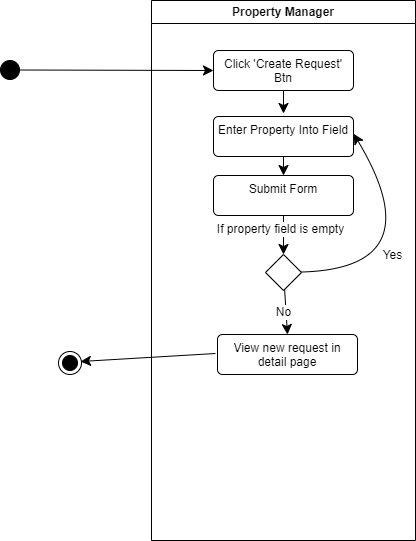

The diagram above was exported from draw.io. Its source (the exported page's mxGraphModel, read from the mxfile embedded in the PNG):
<mxGraphModel dx="1722" dy="1024" grid="0" gridSize="10" guides="1" tooltips="1" connect="1" arrows="1" fold="1" page="0" pageScale="1" pageWidth="827" pageHeight="1169" math="0" shadow="0">
  <root>
    <mxCell id="0" />
    <mxCell id="1" parent="0" />
    <mxCell id="gX8lP8oXlxVexuRxcrJK-1" value="Property Manager" style="swimlane;whiteSpace=wrap;html=1;" parent="1" vertex="1">
      <mxGeometry x="-174" y="-141" width="264" height="540" as="geometry" />
    </mxCell>
    <mxCell id="gX8lP8oXlxVexuRxcrJK-2" style="edgeStyle=none;curved=1;rounded=0;orthogonalLoop=1;jettySize=auto;html=1;fontSize=12;startSize=8;endSize=8;" parent="gX8lP8oXlxVexuRxcrJK-1" source="gX8lP8oXlxVexuRxcrJK-3" edge="1">
      <mxGeometry relative="1" as="geometry">
        <mxPoint x="132" y="113" as="targetPoint" />
      </mxGeometry>
    </mxCell>
    <mxCell id="gX8lP8oXlxVexuRxcrJK-3" value="Click 'Create Request' Btn" style="html=1;align=center;verticalAlign=top;rounded=1;absoluteArcSize=1;arcSize=10;dashed=0;whiteSpace=wrap;" parent="gX8lP8oXlxVexuRxcrJK-1" vertex="1">
      <mxGeometry x="62" y="50" width="140" height="40" as="geometry" />
    </mxCell>
    <mxCell id="gX8lP8oXlxVexuRxcrJK-4" style="edgeStyle=none;curved=1;rounded=0;orthogonalLoop=1;jettySize=auto;html=1;entryX=0.5;entryY=0;entryDx=0;entryDy=0;fontSize=12;startSize=8;endSize=8;" parent="gX8lP8oXlxVexuRxcrJK-1" edge="1">
      <mxGeometry relative="1" as="geometry">
        <mxPoint x="132" y="202" as="targetPoint" />
      </mxGeometry>
    </mxCell>
    <mxCell id="gX8lP8oXlxVexuRxcrJK-7" style="edgeStyle=none;curved=1;rounded=0;orthogonalLoop=1;jettySize=auto;html=1;entryX=0.5;entryY=0;entryDx=0;entryDy=0;fontSize=12;startSize=8;endSize=8;" parent="gX8lP8oXlxVexuRxcrJK-1" edge="1">
      <mxGeometry relative="1" as="geometry">
        <Array as="points">
          <mxPoint x="328" y="155" />
        </Array>
        <mxPoint x="148.94736842105272" y="218.94736842105272" as="sourcePoint" />
      </mxGeometry>
    </mxCell>
    <mxCell id="gX8lP8oXlxVexuRxcrJK-8" value="No" style="edgeLabel;html=1;align=center;verticalAlign=middle;resizable=0;points=[];fontSize=12;" parent="gX8lP8oXlxVexuRxcrJK-7" vertex="1" connectable="0">
      <mxGeometry x="-0.4746" y="24" relative="1" as="geometry">
        <mxPoint as="offset" />
      </mxGeometry>
    </mxCell>
    <mxCell id="gX8lP8oXlxVexuRxcrJK-17" value="" style="edgeStyle=none;curved=1;rounded=0;orthogonalLoop=1;jettySize=auto;html=1;fontSize=12;startSize=8;endSize=8;entryX=0.957;entryY=0.435;entryDx=0;entryDy=0;entryPerimeter=0;" parent="gX8lP8oXlxVexuRxcrJK-1" target="gX8lP8oXlxVexuRxcrJK-15" edge="1">
      <mxGeometry relative="1" as="geometry">
        <mxPoint x="-56" y="323.74" as="targetPoint" />
        <mxPoint x="64" y="353" as="sourcePoint" />
      </mxGeometry>
    </mxCell>
    <mxCell id="gX8lP8oXlxVexuRxcrJK-30" style="edgeStyle=none;curved=1;rounded=0;orthogonalLoop=1;jettySize=auto;html=1;fontSize=12;startSize=8;endSize=8;" parent="gX8lP8oXlxVexuRxcrJK-1" source="gX8lP8oXlxVexuRxcrJK-18" target="gX8lP8oXlxVexuRxcrJK-20" edge="1">
      <mxGeometry relative="1" as="geometry" />
    </mxCell>
    <mxCell id="gX8lP8oXlxVexuRxcrJK-18" value="Enter Property Into Field" style="html=1;align=center;verticalAlign=top;rounded=1;absoluteArcSize=1;arcSize=10;dashed=0;whiteSpace=wrap;" parent="gX8lP8oXlxVexuRxcrJK-1" vertex="1">
      <mxGeometry x="62" y="116" width="140" height="40" as="geometry" />
    </mxCell>
    <mxCell id="gX8lP8oXlxVexuRxcrJK-25" style="edgeStyle=none;curved=1;rounded=0;orthogonalLoop=1;jettySize=auto;html=1;entryX=1.001;entryY=0.433;entryDx=0;entryDy=0;fontSize=12;startSize=8;endSize=8;entryPerimeter=0;" parent="gX8lP8oXlxVexuRxcrJK-1" source="gX8lP8oXlxVexuRxcrJK-19" target="gX8lP8oXlxVexuRxcrJK-18" edge="1">
      <mxGeometry relative="1" as="geometry">
        <Array as="points">
          <mxPoint x="283" y="268" />
        </Array>
      </mxGeometry>
    </mxCell>
    <mxCell id="gX8lP8oXlxVexuRxcrJK-26" value="Yes" style="edgeLabel;html=1;align=center;verticalAlign=middle;resizable=0;points=[];fontSize=12;" parent="gX8lP8oXlxVexuRxcrJK-25" vertex="1" connectable="0">
      <mxGeometry x="-0.368" y="14" relative="1" as="geometry">
        <mxPoint as="offset" />
      </mxGeometry>
    </mxCell>
    <mxCell id="gX8lP8oXlxVexuRxcrJK-28" style="edgeStyle=none;curved=1;rounded=0;orthogonalLoop=1;jettySize=auto;html=1;entryX=0.5;entryY=0;entryDx=0;entryDy=0;fontSize=12;startSize=8;endSize=8;" parent="gX8lP8oXlxVexuRxcrJK-1" source="gX8lP8oXlxVexuRxcrJK-19" target="gX8lP8oXlxVexuRxcrJK-27" edge="1">
      <mxGeometry relative="1" as="geometry" />
    </mxCell>
    <mxCell id="gX8lP8oXlxVexuRxcrJK-29" value="No" style="edgeLabel;html=1;align=center;verticalAlign=middle;resizable=0;points=[];fontSize=12;" parent="gX8lP8oXlxVexuRxcrJK-28" vertex="1" connectable="0">
      <mxGeometry x="-0.0256" y="-3" relative="1" as="geometry">
        <mxPoint as="offset" />
      </mxGeometry>
    </mxCell>
    <mxCell id="gX8lP8oXlxVexuRxcrJK-19" value="" style="rhombus;whiteSpace=wrap;html=1;" parent="gX8lP8oXlxVexuRxcrJK-1" vertex="1">
      <mxGeometry x="114" y="254" width="36" height="36" as="geometry" />
    </mxCell>
    <mxCell id="gX8lP8oXlxVexuRxcrJK-21" style="edgeStyle=none;curved=1;rounded=0;orthogonalLoop=1;jettySize=auto;html=1;entryX=0.5;entryY=0;entryDx=0;entryDy=0;fontSize=12;startSize=8;endSize=8;" parent="gX8lP8oXlxVexuRxcrJK-1" source="gX8lP8oXlxVexuRxcrJK-20" target="gX8lP8oXlxVexuRxcrJK-19" edge="1">
      <mxGeometry relative="1" as="geometry" />
    </mxCell>
    <mxCell id="gX8lP8oXlxVexuRxcrJK-22" value="If property field is empty" style="edgeLabel;html=1;align=center;verticalAlign=middle;resizable=0;points=[];fontSize=12;" parent="gX8lP8oXlxVexuRxcrJK-21" vertex="1" connectable="0">
      <mxGeometry x="-0.3105" y="-3" relative="1" as="geometry">
        <mxPoint as="offset" />
      </mxGeometry>
    </mxCell>
    <mxCell id="gX8lP8oXlxVexuRxcrJK-20" value="Submit Form" style="html=1;align=center;verticalAlign=top;rounded=1;absoluteArcSize=1;arcSize=10;dashed=0;whiteSpace=wrap;" parent="gX8lP8oXlxVexuRxcrJK-1" vertex="1">
      <mxGeometry x="62" y="175" width="140" height="40" as="geometry" />
    </mxCell>
    <mxCell id="gX8lP8oXlxVexuRxcrJK-27" value="View new request in detail page" style="html=1;align=center;verticalAlign=top;rounded=1;absoluteArcSize=1;arcSize=10;dashed=0;whiteSpace=wrap;" parent="gX8lP8oXlxVexuRxcrJK-1" vertex="1">
      <mxGeometry x="66" y="334" width="140" height="40" as="geometry" />
    </mxCell>
    <mxCell id="gX8lP8oXlxVexuRxcrJK-13" style="edgeStyle=none;curved=1;rounded=0;orthogonalLoop=1;jettySize=auto;html=1;entryX=0;entryY=0.5;entryDx=0;entryDy=0;fontSize=12;startSize=8;endSize=8;" parent="1" source="gX8lP8oXlxVexuRxcrJK-14" target="gX8lP8oXlxVexuRxcrJK-3" edge="1">
      <mxGeometry relative="1" as="geometry" />
    </mxCell>
    <mxCell id="gX8lP8oXlxVexuRxcrJK-14" value="" style="ellipse;fillColor=strokeColor;html=1;" parent="1" vertex="1">
      <mxGeometry x="-325" y="-81" width="19" height="19" as="geometry" />
    </mxCell>
    <mxCell id="gX8lP8oXlxVexuRxcrJK-15" value="" style="ellipse;html=1;shape=endState;fillColor=strokeColor;" parent="1" vertex="1">
      <mxGeometry x="-267" y="210" width="23" height="23" as="geometry" />
    </mxCell>
  </root>
</mxGraphModel>